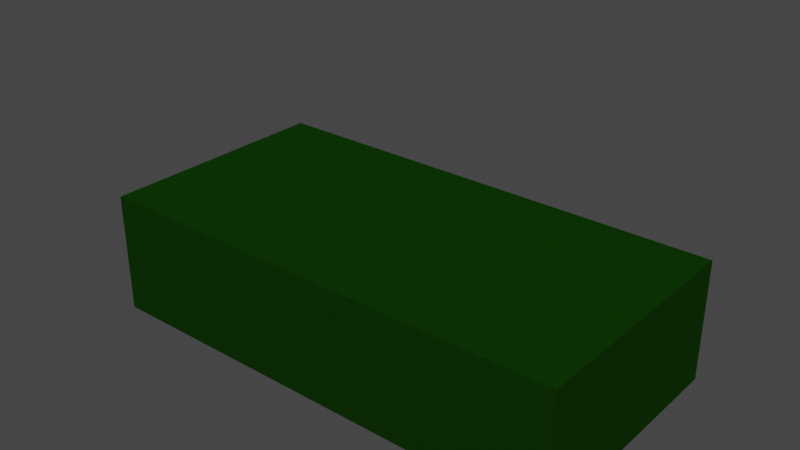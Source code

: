 # Source: ToxicLiquid.blend  (saved by Blender 3.0.42; exported with 4.5.12 LTS)
import bpy
from mathutils import Matrix  # noqa: F401  (used for matrix-valued properties, if any)

bpy.ops.wm.read_factory_settings(use_empty=True)
scene = bpy.context.scene
scene.name = 'Scene'

# ---- collections
col_collection = bpy.data.collections.new('Collection'); scene.collection.children.link(col_collection)
col_force = bpy.data.collections.new('Force'); scene.collection.children.link(col_force)
col_collection_3 = bpy.data.collections.new('Collection 3'); scene.collection.children.link(col_collection_3)

# ---- materials (node trees are filled in below, after node groups)
mat_domainmaterial = bpy.data.materials.new('DomainMaterial')
mat_domainmaterial.use_transparent_shadow = False
mat_flowmaterial = bpy.data.materials.new('FlowMaterial')
mat_flowmaterial.use_transparent_shadow = False

# ---- material node trees
mat_domainmaterial.use_nodes = True; mat_domainmaterial.node_tree.nodes.clear()
_N = mat_domainmaterial.node_tree.nodes; _L = mat_domainmaterial.node_tree.links
n0 = _N.new('ShaderNodeOutputMaterial'); n0.name = 'Material Output'; n0.location = (257, 195)
n1 = _N.new('ShaderNodeBsdfGlass'); n1.name = 'Glass BSDF'; n1.location = (-69, 217)
n1.distribution = 'BECKMANN'
n1.inputs[0].default_value = (0.07648, 1.0, 0.01004, 1.0)
n1.inputs[2].default_value = 3.633
n2 = _N.new('ShaderNodeVolumePrincipled'); n2.name = 'Principled Volume'; n2.location = (-69, 26)
n2.inputs[0].default_value = (0.02251, 0.5, 0.028, 1.0)
n2.inputs[2].default_value = 0.5
_L.new(n1.outputs[0], n0.inputs[0])
_L.new(n2.outputs[0], n0.inputs[1])
n0.is_active_output = True
mat_flowmaterial.use_nodes = True; mat_flowmaterial.node_tree.nodes.clear()
_N = mat_flowmaterial.node_tree.nodes; _L = mat_flowmaterial.node_tree.links
n0 = _N.new('ShaderNodeOutputMaterial'); n0.name = 'Material Output.001'; n0.location = (316, 94)
n1 = _N.new('ShaderNodeBsdfGlass'); n1.name = 'Glass BSDF'; n1.location = (-11, 117)
n1.distribution = 'BECKMANN'
n1.inputs[0].default_value = (0.1793, 1.0, 0.06175, 1.0)
n1.inputs[2].default_value = 3.633
n2 = _N.new('ShaderNodeVolumePrincipled'); n2.name = 'Principled Volume'; n2.location = (-11, -75)
n2.inputs[0].default_value = (0.03845, 0.5, 0.009452, 1.0)
n2.inputs[2].default_value = 0.5
_L.new(n1.outputs[0], n0.inputs[0])
_L.new(n2.outputs[0], n0.inputs[1])
n0.is_active_output = True

# ---- world
world_world = bpy.data.worlds.new('World'); scene.world = world_world
world_world.use_nodes = True; world_world.node_tree.nodes.clear()
_N = world_world.node_tree.nodes; _L = world_world.node_tree.links
n0 = _N.new('ShaderNodeOutputWorld'); n0.name = 'World Output'; n0.location = (300, 300)
n1 = _N.new('ShaderNodeBackground'); n1.name = 'Background'; n1.location = (10, 300)
n1.inputs[0].default_value = (0.05088, 0.05088, 0.05088, 1.0)
_L.new(n1.outputs[0], n0.inputs[0])
n0.is_active_output = True
world_world.color = (0.05088, 0.05088, 0.05088)
world_world.use_sun_shadow = False
world_world.sun_shadow_jitter_overblur = 0.0

# ---- meshes
me_cube_001 = bpy.data.meshes.new('Cube.001')
me_cube_001.from_pydata([(-1.0, -1.0, -1.0), (-1.0, -1.0, 1.0), (-1.0, 1.0, -1.0), (-1.0, 1.0, 1.0), (1.0, -1.0, -1.0), (1.0, -1.0, 1.0), (1.0, 1.0, -1.0), (1.0, 1.0, 1.0)], [], [(0, 1, 3, 2), (2, 3, 7, 6), (6, 7, 5, 4), (4, 5, 1, 0), (2, 6, 4, 0), (7, 3, 1, 5)])
_uv = me_cube_001.uv_layers.new(name='UVMap')
_uv.uv.foreach_set('vector', [0.375, 0.0, 0.625, 0.0, 0.625, 0.25, 0.375, 0.25, 0.375, 0.25, 0.625, 0.25, 0.625, 0.5, 0.375, 0.5, 0.375, 0.5, 0.625, 0.5, 0.625, 0.75, 0.375, 0.75, 0.375, 0.75, 0.625, 0.75, 0.625, 1.0, 0.375, 1.0, 0.125, 0.5, 0.375, 0.5, 0.375, 0.75, 0.125, 0.75, 0.625, 0.5, 0.875, 0.5, 0.875, 0.75, 0.625, 0.75])
me_cube_001.materials.append(mat_domainmaterial)
me_cube_001.use_remesh_fix_poles = True
me_cube_001.use_remesh_preserve_attributes = False
me_cube_001.update()
me_cube_002 = bpy.data.meshes.new('Cube.002')
me_cube_002.from_pydata([(-1.0, -1.0, -1.0), (-1.0, -1.0, 1.0), (-1.0, 1.0, -1.0), (-1.0, 1.0, 1.0), (1.0, -1.0, -1.0), (1.0, -1.0, 1.0), (1.0, 1.0, -1.0), (1.0, 1.0, 1.0)], [], [(0, 1, 3, 2), (2, 3, 7, 6), (6, 7, 5, 4), (4, 5, 1, 0), (2, 6, 4, 0), (7, 3, 1, 5)])
_uv = me_cube_002.uv_layers.new(name='UVMap')
_uv.uv.foreach_set('vector', [0.375, 0.0, 0.625, 0.0, 0.625, 0.25, 0.375, 0.25, 0.375, 0.25, 0.625, 0.25, 0.625, 0.5, 0.375, 0.5, 0.375, 0.5, 0.625, 0.5, 0.625, 0.75, 0.375, 0.75, 0.375, 0.75, 0.625, 0.75, 0.625, 1.0, 0.375, 1.0, 0.125, 0.5, 0.375, 0.5, 0.375, 0.75, 0.125, 0.75, 0.625, 0.5, 0.875, 0.5, 0.875, 0.75, 0.625, 0.75])
me_cube_002.materials.append(mat_flowmaterial)
me_cube_002.use_remesh_fix_poles = True
me_cube_002.use_remesh_preserve_attributes = False
me_cube_002.update()

# ---- objects
ob_turbulence = bpy.data.objects.new('Turbulence', None)
ob_vortex = bpy.data.objects.new('Vortex', None)
ob_wind = bpy.data.objects.new('Wind', None)
ob_harmonic = bpy.data.objects.new('Harmonic', None)
ob_liquiddomain = bpy.data.objects.new('LiquidDomain', me_cube_001)
ob_liquidflow = bpy.data.objects.new('LiquidFlow', me_cube_002)

# ---- transforms, parenting, visibility, modifiers, constraints
ob_turbulence.location = (0.0, 2.751e-07, 2.048)
ob_vortex.location = (-2.898, 2.783e-07, 2.071)
ob_vortex.rotation_euler = (-2.687e-07, -3.14, 2.514e-10)
ob_vortex.empty_display_type = 'SINGLE_ARROW'
ob_wind.location = (4.686, 3.862e-07, 2.875)
ob_wind.rotation_euler = (-1.131e-06, -1.706, 9.877e-07)
ob_wind.empty_display_type = 'SINGLE_ARROW'
ob_harmonic.location = (0.0, 2.709e-07, 2.016)
ob_liquiddomain.location = (0.0, 0.0, 2.0)
ob_liquiddomain.scale = (4.0, 2.0, 2.0)
ob_liquiddomain.display_type = 'SOLID'
_m = ob_liquiddomain.modifiers.new('Fluid', 'FLUID')
_m.fluid_type = 'DOMAIN'
_m = ob_liquiddomain.modifiers.new('Liquid Particle System', 'PARTICLE_SYSTEM')
ob_liquidflow.location = (0.0, 0.0, 1.0)
ob_liquidflow.scale = (3.886, 1.943, 0.9716)
ob_liquidflow.display_type = 'SOLID'
_m = ob_liquidflow.modifiers.new('Fluid', 'FLUID')
_m.fluid_type = 'FLOW'
_m = ob_liquidflow.modifiers.new('Liquid Particle System', 'PARTICLE_SYSTEM')

# ---- collection membership
col_force.objects.link(ob_turbulence)
col_force.objects.link(ob_vortex)
col_force.objects.link(ob_wind)
col_force.objects.link(ob_harmonic)
col_collection_3.objects.link(ob_liquiddomain)
col_collection_3.objects.link(ob_liquidflow)

# ---- scene / render settings (as saved in the file)
scene.frame_start = 1; scene.frame_end = 150; scene.frame_set(84)
scene.render.engine = 'BLENDER_EEVEE_NEXT'
scene.cycles.sampling_pattern = 'TABULATED_SOBOL'
scene.cycles.use_light_tree = False
scene.view_settings.view_transform = 'Filmic'
bpy.context.view_layer.update()

# ---- added for rendering (the .blend has no active camera and no usable light): camera, sun
cam_auto = bpy.data.cameras.new('AutoCamera')
cam_auto.lens = 50.0
cam_auto.sensor_width = 36.0
cam_auto.clip_end = 1000.0
ob_auto_camera = bpy.data.objects.new('AutoCamera', cam_auto)
scene.collection.objects.link(ob_auto_camera)
ob_auto_camera.location = (9.06531, -10.8784, 9.25225)
ob_auto_camera.rotation_euler = (1.09748, -7.21219e-08, 0.694738)
scene.camera = ob_auto_camera
light_auto_sun = bpy.data.lights.new('AutoSun', 'SUN')
light_auto_sun.energy = 3.0
light_auto_sun.angle = 0.0523599
ob_auto_sun = bpy.data.objects.new('AutoSun', light_auto_sun)
scene.collection.objects.link(ob_auto_sun)
ob_auto_sun.rotation_euler = (0.872665, 0.174533, 0.523599)
bpy.context.view_layer.update()
